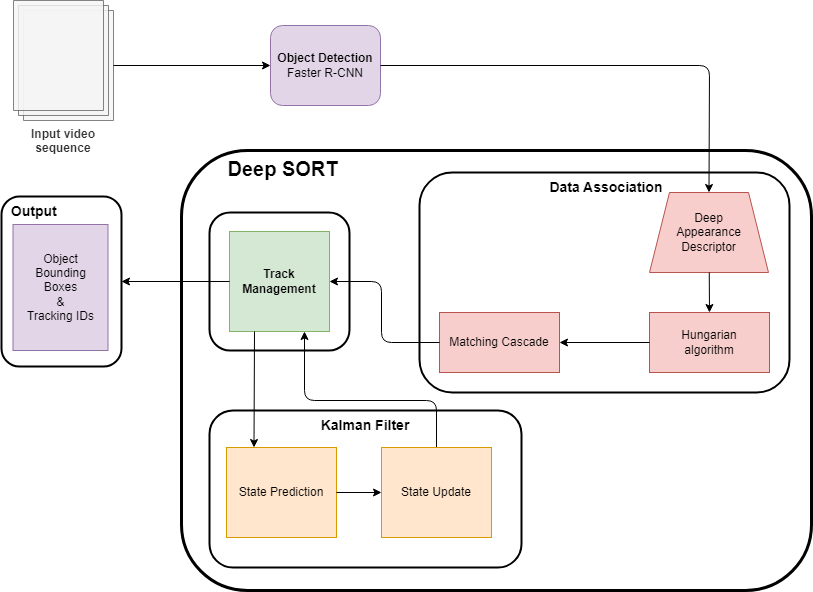

The diagram above was exported from draw.io. Its source (the exported page's mxGraphModel, read from the mxfile embedded in the PNG):
<mxGraphModel dx="1850" dy="553" grid="1" gridSize="10" guides="1" tooltips="1" connect="1" arrows="1" fold="1" page="1" pageScale="1" pageWidth="850" pageHeight="1100" math="0" shadow="0">
  <root>
    <mxCell id="0" />
    <mxCell id="1" parent="0" />
    <mxCell id="R3deI79wEP01oRVuWQcG-13" value="&lt;b&gt;&lt;font style=&quot;font-size: 20px;&quot;&gt;&lt;span style=&quot;white-space: pre;&quot;&gt; &lt;span style=&quot;white-space: pre;&quot;&gt; &lt;/span&gt;&lt;/span&gt;Deep SORT&lt;/font&gt;&lt;/b&gt;" style="rounded=1;whiteSpace=wrap;html=1;fillColor=none;strokeWidth=3;labelPosition=center;verticalLabelPosition=middle;align=left;verticalAlign=top;" parent="1" vertex="1">
      <mxGeometry x="170" y="180" width="630" height="440" as="geometry" />
    </mxCell>
    <mxCell id="R3deI79wEP01oRVuWQcG-11" value="&lt;b style=&quot;font-size: 14px;&quot;&gt;Kalman Filter&lt;/b&gt;" style="rounded=1;whiteSpace=wrap;html=1;fillColor=none;strokeWidth=2;verticalAlign=top;align=center;" parent="1" vertex="1">
      <mxGeometry x="198" y="440" width="312" height="157" as="geometry" />
    </mxCell>
    <mxCell id="R3deI79wEP01oRVuWQcG-10" value="" style="rounded=1;whiteSpace=wrap;html=1;fillColor=none;strokeWidth=2;" parent="1" vertex="1">
      <mxGeometry x="198" y="242" width="140" height="138" as="geometry" />
    </mxCell>
    <mxCell id="vRY4Kj7sxiRdQdp4n9mp-1" value="&lt;b&gt;Input video sequence&lt;/b&gt;" style="verticalLabelPosition=bottom;verticalAlign=top;html=1;shape=mxgraph.basic.layered_rect;dx=10;outlineConnect=0;whiteSpace=wrap;rotation=0;fillColor=#f5f5f5;strokeColor=#666666;opacity=80;fontColor=#333333;" parent="1" vertex="1">
      <mxGeometry x="2" y="30" width="100" height="120" as="geometry" />
    </mxCell>
    <mxCell id="vRY4Kj7sxiRdQdp4n9mp-2" value="&lt;b&gt;Object Detection&lt;br&gt;&lt;/b&gt;Faster R-CNN" style="rounded=1;whiteSpace=wrap;html=1;fillColor=#e1d5e7;strokeColor=#9673a6;" parent="1" vertex="1">
      <mxGeometry x="259" y="55" width="110" height="80" as="geometry" />
    </mxCell>
    <mxCell id="uc5cs_ha5jS1pwRyZsSU-2" value="" style="endArrow=classic;html=1;rounded=0;exitX=0;exitY=0;exitDx=100;exitDy=65;exitPerimeter=0;entryX=0;entryY=0.5;entryDx=0;entryDy=0;" parent="1" source="vRY4Kj7sxiRdQdp4n9mp-1" target="vRY4Kj7sxiRdQdp4n9mp-2" edge="1">
      <mxGeometry width="50" height="50" relative="1" as="geometry">
        <mxPoint x="199" y="120" as="sourcePoint" />
        <mxPoint x="249" y="70" as="targetPoint" />
      </mxGeometry>
    </mxCell>
    <mxCell id="uc5cs_ha5jS1pwRyZsSU-5" value="Deep &lt;br&gt;Appearance Descriptor" style="shape=trapezoid;perimeter=trapezoidPerimeter;whiteSpace=wrap;html=1;fixedSize=1;fillColor=#f8cecc;strokeColor=#b85450;" parent="1" vertex="1">
      <mxGeometry x="638" y="222" width="119" height="80" as="geometry" />
    </mxCell>
    <mxCell id="uc5cs_ha5jS1pwRyZsSU-7" value="" style="endArrow=classic;html=1;rounded=1;exitX=1;exitY=0.5;exitDx=0;exitDy=0;entryX=0.5;entryY=0;entryDx=0;entryDy=0;bendable=1;" parent="1" source="vRY4Kj7sxiRdQdp4n9mp-2" target="uc5cs_ha5jS1pwRyZsSU-5" edge="1">
      <mxGeometry width="50" height="50" relative="1" as="geometry">
        <mxPoint x="400" y="170" as="sourcePoint" />
        <mxPoint x="450" y="120" as="targetPoint" />
        <Array as="points">
          <mxPoint x="698" y="95" />
        </Array>
      </mxGeometry>
    </mxCell>
    <mxCell id="uc5cs_ha5jS1pwRyZsSU-8" value="Hungarian &lt;br&gt;algorithm" style="rounded=0;whiteSpace=wrap;html=1;fillColor=#f8cecc;strokeColor=#b85450;" parent="1" vertex="1">
      <mxGeometry x="638" y="342" width="120" height="60" as="geometry" />
    </mxCell>
    <mxCell id="uc5cs_ha5jS1pwRyZsSU-9" value="" style="endArrow=classic;html=1;rounded=0;entryX=0.5;entryY=0;entryDx=0;entryDy=0;" parent="1" source="uc5cs_ha5jS1pwRyZsSU-5" target="uc5cs_ha5jS1pwRyZsSU-8" edge="1">
      <mxGeometry width="50" height="50" relative="1" as="geometry">
        <mxPoint x="338" y="282" as="sourcePoint" />
        <mxPoint x="388" y="232" as="targetPoint" />
      </mxGeometry>
    </mxCell>
    <mxCell id="uc5cs_ha5jS1pwRyZsSU-10" value="Matching Cascade" style="rounded=0;whiteSpace=wrap;html=1;fillColor=#f8cecc;strokeColor=#b85450;" parent="1" vertex="1">
      <mxGeometry x="428" y="342" width="120" height="60" as="geometry" />
    </mxCell>
    <mxCell id="R3deI79wEP01oRVuWQcG-1" value="" style="endArrow=classic;html=1;rounded=0;exitX=0;exitY=0.5;exitDx=0;exitDy=0;entryX=1;entryY=0.5;entryDx=0;entryDy=0;" parent="1" source="uc5cs_ha5jS1pwRyZsSU-8" target="uc5cs_ha5jS1pwRyZsSU-10" edge="1">
      <mxGeometry width="50" height="50" relative="1" as="geometry">
        <mxPoint x="368" y="302" as="sourcePoint" />
        <mxPoint x="418" y="252" as="targetPoint" />
      </mxGeometry>
    </mxCell>
    <mxCell id="R3deI79wEP01oRVuWQcG-2" value="&lt;b&gt;Track Management&lt;/b&gt;" style="rounded=0;whiteSpace=wrap;html=1;fillColor=#d5e8d4;strokeColor=#82b366;" parent="1" vertex="1">
      <mxGeometry x="218" y="261" width="100" height="100" as="geometry" />
    </mxCell>
    <mxCell id="R3deI79wEP01oRVuWQcG-3" value="" style="endArrow=classic;html=1;rounded=1;exitX=0;exitY=0.5;exitDx=0;exitDy=0;entryX=1;entryY=0.5;entryDx=0;entryDy=0;" parent="1" source="uc5cs_ha5jS1pwRyZsSU-10" target="R3deI79wEP01oRVuWQcG-2" edge="1">
      <mxGeometry width="50" height="50" relative="1" as="geometry">
        <mxPoint x="348" y="402" as="sourcePoint" />
        <mxPoint x="398" y="352" as="targetPoint" />
        <Array as="points">
          <mxPoint x="370" y="372" />
          <mxPoint x="370" y="311" />
        </Array>
      </mxGeometry>
    </mxCell>
    <mxCell id="R3deI79wEP01oRVuWQcG-4" value="State Prediction" style="rounded=0;whiteSpace=wrap;html=1;fillColor=#ffe6cc;strokeColor=#d79b00;" parent="1" vertex="1">
      <mxGeometry x="215" y="477" width="110" height="90" as="geometry" />
    </mxCell>
    <mxCell id="R3deI79wEP01oRVuWQcG-5" value="" style="endArrow=classic;html=1;rounded=0;exitX=0.25;exitY=1;exitDx=0;exitDy=0;entryX=0.25;entryY=0;entryDx=0;entryDy=0;" parent="1" source="R3deI79wEP01oRVuWQcG-2" target="R3deI79wEP01oRVuWQcG-4" edge="1">
      <mxGeometry width="50" height="50" relative="1" as="geometry">
        <mxPoint x="348" y="552" as="sourcePoint" />
        <mxPoint x="243" y="470" as="targetPoint" />
      </mxGeometry>
    </mxCell>
    <mxCell id="R3deI79wEP01oRVuWQcG-6" value="" style="endArrow=classic;html=1;exitX=0.5;exitY=0;exitDx=0;exitDy=0;entryX=0.75;entryY=1;entryDx=0;entryDy=0;rounded=1;" parent="1" source="LKJtH7bsAjW_zjk2BD-S-2" target="R3deI79wEP01oRVuWQcG-2" edge="1">
      <mxGeometry width="50" height="50" relative="1" as="geometry">
        <mxPoint x="348" y="552" as="sourcePoint" />
        <mxPoint x="398" y="502" as="targetPoint" />
        <Array as="points">
          <mxPoint x="425" y="430" />
          <mxPoint x="293" y="430" />
        </Array>
      </mxGeometry>
    </mxCell>
    <mxCell id="R3deI79wEP01oRVuWQcG-7" value="&lt;div style=&quot;&quot;&gt;&lt;span style=&quot;font-size: 14px; background-color: initial; white-space: pre;&quot;&gt; &lt;/span&gt;&lt;b style=&quot;font-size: 14px; background-color: initial;&quot;&gt;Data Association&lt;/b&gt;&lt;/div&gt;" style="rounded=1;whiteSpace=wrap;html=1;fillColor=none;strokeWidth=2;align=center;spacingLeft=0;labelPosition=center;verticalLabelPosition=middle;verticalAlign=top;textDirection=ltr;" parent="1" vertex="1">
      <mxGeometry x="408" y="202" width="370" height="220" as="geometry" />
    </mxCell>
    <mxCell id="R3deI79wEP01oRVuWQcG-14" value="&lt;b&gt;&lt;font style=&quot;font-size: 14px;&quot;&gt;&amp;nbsp; Output&lt;/font&gt;&lt;/b&gt;" style="rounded=1;whiteSpace=wrap;html=1;fillColor=none;strokeWidth=2;verticalAlign=top;align=left;" parent="1" vertex="1">
      <mxGeometry x="-10" y="226" width="120" height="170" as="geometry" />
    </mxCell>
    <mxCell id="R3deI79wEP01oRVuWQcG-15" value="Object &lt;br&gt;Bounding &lt;br&gt;Boxes &lt;br&gt;&amp;amp; &lt;br&gt;Tracking IDs" style="rounded=0;whiteSpace=wrap;html=1;fillColor=#e1d5e7;strokeColor=#9673a6;" parent="1" vertex="1">
      <mxGeometry x="1.5" y="254" width="95" height="126" as="geometry" />
    </mxCell>
    <mxCell id="R3deI79wEP01oRVuWQcG-18" value="" style="endArrow=classic;html=1;rounded=0;exitX=0;exitY=0.5;exitDx=0;exitDy=0;entryX=1;entryY=0.5;entryDx=0;entryDy=0;" parent="1" source="R3deI79wEP01oRVuWQcG-2" target="R3deI79wEP01oRVuWQcG-14" edge="1">
      <mxGeometry width="50" height="50" relative="1" as="geometry">
        <mxPoint x="120" y="408" as="sourcePoint" />
        <mxPoint x="170" y="358" as="targetPoint" />
      </mxGeometry>
    </mxCell>
    <mxCell id="LKJtH7bsAjW_zjk2BD-S-3" value="" style="endArrow=classic;html=1;exitX=1;exitY=0.5;exitDx=0;exitDy=0;entryX=0;entryY=0.5;entryDx=0;entryDy=0;rounded=1;" edge="1" parent="1" source="R3deI79wEP01oRVuWQcG-4" target="LKJtH7bsAjW_zjk2BD-S-2">
      <mxGeometry width="50" height="50" relative="1" as="geometry">
        <mxPoint x="323" y="522" as="sourcePoint" />
        <mxPoint x="698" y="402" as="targetPoint" />
        <Array as="points" />
      </mxGeometry>
    </mxCell>
    <mxCell id="LKJtH7bsAjW_zjk2BD-S-2" value="State Update" style="rounded=0;whiteSpace=wrap;html=1;fillColor=#ffe6cc;strokeColor=#d79b00;" vertex="1" parent="1">
      <mxGeometry x="370" y="477" width="110" height="90" as="geometry" />
    </mxCell>
  </root>
</mxGraphModel>